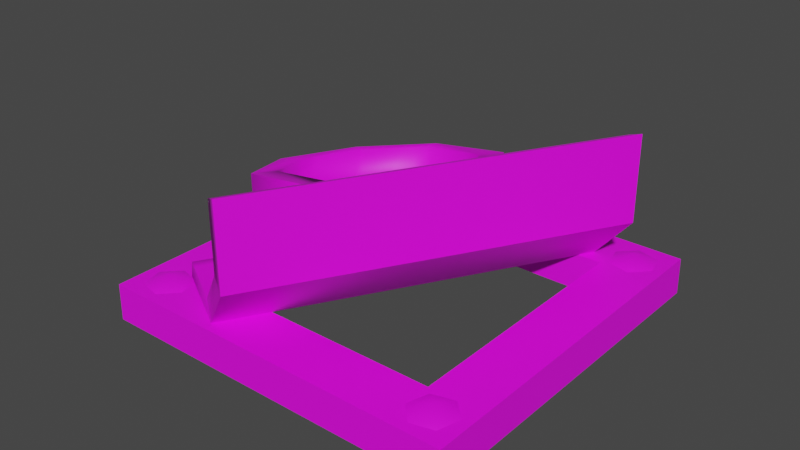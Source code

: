 # Source: PipeIncomplete.Folktails.Model.blend  (saved by Blender 3.6.13; exported with 4.5.12 LTS)
import bpy
from mathutils import Matrix  # noqa: F401  (used for matrix-valued properties, if any)

bpy.ops.wm.read_factory_settings(use_empty=True)
scene = bpy.context.scene
scene.name = 'Scene'

# ---- collections
col_pipeincomplete_folktails = bpy.data.collections.new('PipeIncomplete.Folktails'); scene.collection.children.link(col_pipeincomplete_folktails)

# ---- images (referenced by path relative to the original .blend; pixels are not part of the script)
import os
ASSET_DIR = os.environ.get("B2B_ASSET_DIR", "")  # directory of the original .blend (textures are referenced by path, not embedded)
HERE = os.path.dirname(os.path.abspath(__file__))  # packed textures are extracted next to this script under _unpacked/

def load_image(name, relpath, width, height, colorspace="sRGB"):
    """Load a texture the original file referenced (path relative to the .blend, or extracted next to this script)."""
    p = next((c for c in (os.path.join(HERE, relpath), os.path.join(ASSET_DIR, relpath)) if relpath and os.path.exists(c)), "")
    if p:
        img = bpy.data.images.load(p, check_existing=True)
        img.name = name
    else:  # same state as the original file: an image datablock whose file is absent (Cycles renders it pink)
        img = bpy.data.images.new(name, width, height)
        img.source = "FILE"
        img.filepath = "//" + (relpath or name)
    img.colorspace_settings.name = colorspace
    return img
img_basewood_1k_d_brown_png = load_image('BaseWood_1K_D_Brown.png', 'BaseWood_1K_D_Brown.png', 1024, 1024, 'sRGB')
img_basewood_1k_d_grey_png_001 = load_image('BaseWood_1K_D_Grey.png.001', 'BaseWood_1K_D_Grey.png', 1024, 1024, 'sRGB')
img_basemetal_d2_png_003 = load_image('BaseMetal_D2.png.003', 'BaseMetal_D2.png', 1024, 1024, 'sRGB')
img_basemetal_d2_png_002 = load_image('BaseMetal_D2.png.002', 'BaseMetal_D2.png', 1024, 1024, 'Non-Color')

# ---- materials (node trees are filled in below, after node groups)
mat_basewood_brown_folktails = bpy.data.materials.new('BaseWood_Brown.Folktails')
mat_basewood_brown_folktails.use_transparent_shadow = False
mat_basewood_brown_folktails.diffuse_color = (0.3686, 0.1647, 0.0, 1.0)
mat_basewood_brown_folktails.roughness = 0.5528
mat_basewood_lightbrown_folktails = bpy.data.materials.new('BaseWood_LightBrown.Folktails')
mat_basewood_lightbrown_folktails.use_transparent_shadow = False
mat_basewood_lightbrown_folktails.diffuse_color = (0.4235, 0.4235, 0.4235, 1.0)
mat_basewood_lightbrown_folktails.roughness = 0.5528
mat_basemetal_folktails = bpy.data.materials.new('BaseMetal.Folktails')
mat_basemetal_folktails.surface_render_method = 'BLENDED'
mat_basemetal_folktails.blend_method = 'BLEND'
mat_basemetal_folktails.use_transparency_overlap = False
mat_basemetal_folktails.show_transparent_back = False
mat_basemetal_folktails.use_transparent_shadow = False
mat_basemetal_folktails.roughness = 0.5

# ---- material node trees
mat_basewood_brown_folktails.use_nodes = True; mat_basewood_brown_folktails.node_tree.nodes.clear()
_N = mat_basewood_brown_folktails.node_tree.nodes; _L = mat_basewood_brown_folktails.node_tree.links
n0 = _N.new('ShaderNodeBsdfPrincipled'); n0.name = 'Principled BSDF'; n0.location = (10, 300)
n0.distribution = 'GGX'
n0.subsurface_method = 'RANDOM_WALK_SKIN'
n0.inputs[2].default_value = 0.5528
n0.inputs[3].default_value = 1.45
n0.inputs[27].default_value = (0.0, 0.0, 0.0, 1.0)
n0.inputs[28].default_value = 1.0
n1 = _N.new('ShaderNodeOutputMaterial'); n1.name = 'Material Output'; n1.location = (300, 300)
n2 = _N.new('ShaderNodeNormalMap'); n2.name = 'Normal Map'; n2.location = (-300, -300)
n2.label = 'Normal/Map'
n3 = _N.new('ShaderNodeTexImage'); n3.name = 'Image Texture'; n3.location = (-280, 280)
n3.image = img_basewood_1k_d_brown_png
_L.new(n0.outputs[0], n1.inputs[0])
_L.new(n2.outputs[0], n0.inputs[5])
_L.new(n3.outputs[0], n0.inputs[0])
n1.is_active_output = True
mat_basewood_lightbrown_folktails.use_nodes = True; mat_basewood_lightbrown_folktails.node_tree.nodes.clear()
_N = mat_basewood_lightbrown_folktails.node_tree.nodes; _L = mat_basewood_lightbrown_folktails.node_tree.links
n0 = _N.new('ShaderNodeBsdfPrincipled'); n0.name = 'Principled BSDF'; n0.location = (10, 300)
n0.distribution = 'GGX'
n0.subsurface_method = 'RANDOM_WALK_SKIN'
n0.inputs[2].default_value = 0.5528
n0.inputs[3].default_value = 1.45
n0.inputs[27].default_value = (0.0, 0.0, 0.0, 1.0)
n0.inputs[28].default_value = 1.0
n1 = _N.new('ShaderNodeOutputMaterial'); n1.name = 'Material Output'; n1.location = (300, 300)
n2 = _N.new('ShaderNodeNormalMap'); n2.name = 'Normal Map'; n2.location = (-300, -300)
n2.label = 'Normal/Map'
n3 = _N.new('ShaderNodeTexImage'); n3.name = 'Image Texture'; n3.location = (-280, 280)
n3.image = img_basewood_1k_d_grey_png_001
_L.new(n0.outputs[0], n1.inputs[0])
_L.new(n2.outputs[0], n0.inputs[5])
_L.new(n3.outputs[0], n0.inputs[0])
n1.is_active_output = True
mat_basemetal_folktails.use_nodes = True; mat_basemetal_folktails.node_tree.nodes.clear()
_N = mat_basemetal_folktails.node_tree.nodes; _L = mat_basemetal_folktails.node_tree.links
n0 = _N.new('ShaderNodeBsdfPrincipled'); n0.name = 'Principled BSDF'; n0.location = (10, 300)
n0.distribution = 'GGX'
n0.subsurface_method = 'RANDOM_WALK_SKIN'
n0.inputs[3].default_value = 1.45
n0.inputs[27].default_value = (0.0, 0.0, 0.0, 1.0)
n0.inputs[28].default_value = 1.0
n1 = _N.new('ShaderNodeOutputMaterial'); n1.name = 'Material Output'; n1.location = (300, 300)
n2 = _N.new('ShaderNodeNormalMap'); n2.name = 'Normal Map'; n2.location = (-300, -300)
n2.label = 'Normal/Map'
n2.inputs[0].default_value = 0.0
n3 = _N.new('ShaderNodeTexImage'); n3.name = 'Image Texture'; n3.location = (-300, 600)
n3.image = img_basemetal_d2_png_003
n4 = _N.new('ShaderNodeTexImage'); n4.name = 'Image Texture.001'; n4.location = (-300, 0)
n4.image = img_basemetal_d2_png_002
_L.new(n0.outputs[0], n1.inputs[0])
_L.new(n2.outputs[0], n0.inputs[5])
_L.new(n4.outputs[1], n0.inputs[4])
_L.new(n3.outputs[0], n0.inputs[0])
n1.is_active_output = True

# ---- world
world_world = bpy.data.worlds.new('World'); scene.world = world_world
world_world.use_nodes = True; world_world.node_tree.nodes.clear()
_N = world_world.node_tree.nodes; _L = world_world.node_tree.links
n0 = _N.new('ShaderNodeOutputWorld'); n0.name = 'World Output'; n0.location = (300, 300)
n1 = _N.new('ShaderNodeBackground'); n1.name = 'Background'; n1.location = (10, 300)
n1.inputs[0].default_value = (0.05088, 0.05088, 0.05088, 1.0)
_L.new(n1.outputs[0], n0.inputs[0])
n0.is_active_output = True
world_world.color = (0.05088, 0.05088, 0.05088)
world_world.use_sun_shadow = False
world_world.sun_shadow_jitter_overblur = 0.0

# ---- meshes
me_scene_001 = bpy.data.meshes.new('Scene.001')
me_scene_001.from_pydata([(-0.1003, 10.0, 99.9), (-15.0, 10.0, 85.0), (-15.0, 10.0, 15.0), (-0.1003, 10.0, 0.1003), (0.0, -0.0025, 100.0), (0.0, -0.0025, 0.0), (-85.0, 10.0, 85.0), (-84.9, -0.0025, 84.9), (-15.1, -0.0025, 84.9), (-99.9, 10.0, 99.9), (-100.0, -0.0025, 100.0), (-85.0, 10.0, 15.0), (-84.9, -0.0025, 15.1), (-99.9, 10.0, 0.1003), (-100.0, -0.0025, 0.0), (-15.1, -0.0025, 15.1), (-46.62, 31.32, 13.75), (-73.23, 24.91, 8.306), (-70.31, 10.78, 10.68), (-43.7, 17.19, 16.13), (-30.93, 23.26, 36.55), (-33.84, 37.39, 34.17), (-39.46, 40.27, 58.19), (-36.54, 26.14, 60.57), (-60.17, 38.28, 71.74), (-57.25, 24.15, 74.12), (-86.78, 31.87, 66.29), (-83.86, 17.74, 68.67), (-88.09, 9.49, 24.84), (-91.01, 23.62, 22.46), (-96.62, 26.51, 46.48), (-93.7, 12.37, 48.86), (-95.64, 9.997, 4.429), (-89.54, 9.997, 2.746), (-91.2, 12.17, 8.809), (-97.23, 9.997, 10.55), (-85.03, 9.997, 7.187), (-92.72, 9.997, 14.99), (-86.62, 9.997, 13.31), (-10.5, 9.997, 2.757), (-4.388, 9.997, 4.386), (-8.95, 12.17, 8.845), (-14.97, 9.997, 7.237), (-2.742, 9.997, 10.5), (-13.32, 9.997, 13.35), (-7.21, 9.997, 14.98), (-89.37, 9.997, 97.22), (-95.51, 9.997, 95.7), (-91.22, 12.17, 91.12), (-84.98, 9.997, 92.66), (-97.27, 9.997, 89.62), (-86.74, 9.997, 86.58), (-92.88, 9.997, 85.06), (-4.418, 9.997, 95.63), (-10.54, 9.997, 97.23), (-8.8, 12.17, 91.19), (-2.751, 9.997, 89.52), (-14.99, 9.997, 92.74), (-7.204, 9.997, 85.03), (-13.32, 9.997, 86.63), (-87.33, 13.47, 47.55), (-62.7, 13.68, 18.56), (-68.8, 12.21, 17.31), (-40.54, 20.7, 33.11), (-38.89, 22.75, 43.3), (-37.61, 22.09, 37.79), (-64.56, 21.32, 66.3), (-58.46, 22.79, 67.55), (-78.81, 11.48, 25.28), (-85.07, 14.7, 52.09), (-84.17, 11.85, 34.03), (-82.88, 11.19, 28.52), (-47.72, 17.28, 21.63), (-46.8, 23.91, 59.93), (-79.53, 17.72, 63.24), (-42.05, 24.37, 56.82), (-61.37, 36.93, 65.18), (-56.62, 37.38, 62.07), (-40.53, 36.22, 35.42), (-75.8, 26.04, 18.18), (-71.72, 26.34, 14.93), (-90.24, 27.6, 45.17), (-50.64, 31.42, 19.25), (-47.71, 32.81, 23.93), (-44.97, 38.51, 54.44), (-82.45, 31.85, 60.86), (-76.35, 33.32, 62.11), (-43.68, 37.85, 48.93), (-56.75, 29.95, 18.0), (-84.71, 30.62, 56.32), (-88.96, 26.94, 39.66), (-85.8, 25.32, 26.15)], [], [(0, 2, 1), (3, 2, 0), (4, 3, 0), (5, 3, 4), (1, 7, 6), (8, 7, 1), (9, 1, 6), (0, 1, 9), (10, 0, 9), (4, 0, 10), (6, 12, 11), (7, 12, 6), (13, 6, 11), (9, 6, 13), (14, 9, 13), (10, 9, 14), (11, 15, 2), (12, 15, 11), (3, 11, 2), (13, 11, 3), (5, 13, 3), (14, 13, 5), (2, 8, 1), (15, 8, 2), (10, 12, 7), (14, 12, 10), (4, 7, 8), (10, 7, 4), (5, 8, 15), (4, 8, 5), (14, 15, 12), (5, 15, 14), (16, 18, 17), (19, 18, 16), (16, 20, 19), (21, 20, 16), (22, 20, 21), (23, 20, 22), (22, 24, 23), (24, 25, 23), (26, 25, 24), (27, 25, 26), (17, 18, 28), (17, 28, 29), (28, 30, 29), (31, 30, 28), (30, 31, 26), (31, 27, 26), (68, 71, 28, 18, 19, 20, 23, 25, 27, 31, 60, 69, 74, 66, 67, 73, 75, 64, 65, 63, 72, 61, 62), (60, 31, 28, 71, 70), (90, 91, 29, 30, 81), (30, 26, 24, 22, 21, 16, 17, 29, 91, 79, 80, 88, 82, 83, 78, 87, 84, 77, 76, 86, 85, 89, 81), (32, 34, 33), (35, 34, 32), (33, 34, 36), (37, 34, 35), (36, 34, 38), (38, 34, 37), (39, 41, 40), (42, 41, 39), (40, 41, 43), (44, 41, 42), (43, 41, 45), (45, 41, 44), (46, 48, 47), (49, 48, 46), (47, 48, 50), (51, 48, 49), (50, 48, 52), (52, 48, 51), (53, 55, 54), (56, 55, 53), (54, 55, 57), (58, 55, 56), (57, 55, 59), (59, 55, 58), (80, 62, 61, 88), (72, 82, 88, 61), (82, 72, 63, 83), (63, 65, 78, 83), (78, 65, 64, 87), (75, 84, 87, 64), (84, 75, 73, 77), (67, 76, 77, 73), (67, 66, 86, 76), (86, 66, 74, 85), (79, 68, 62, 80), (71, 68, 79, 91), (70, 71, 91, 90), (60, 70, 90, 81), (69, 60, 81, 89), (74, 69, 89, 85)])
me_scene_001.polygons.foreach_set('use_smooth', [True] * 92)
me_scene_001.polygons.foreach_set('material_index', [0, 0, 0, 0, 0, 0, 0, 0, 0, 0, 0, 0, 0, 0, 0, 0, 0, 0, 0, 0, 0, 0, 0, 0, 0, 0, 0, 0, 0, 0, 0, 0, 0, 0, 0, 0, 0, 0, 0, 0, 0, 0, 0, 0, 0, 0, 0, 0, 0, 0, 0, 0, 1, 1, 1, 1, 1, 1, 1, 1, 1, 1, 1, 1, 1, 1, 1, 1, 1, 1, 1, 1, 1, 1, 1, 1, 0, 0, 0, 0, 0, 0, 0, 0, 0, 0, 0, 0, 0, 0, 0, 0])
_k = set([(0, 3), (0, 4), (0, 9), (1, 2), (1, 6), (1, 8), (2, 11), (2, 15), (3, 5), (3, 13), (4, 5), (4, 10), (5, 14), (6, 7), (6, 11), (7, 8), (7, 12), (8, 15), (9, 10), (9, 13), (10, 14), (11, 12), (12, 15), (13, 14), (16, 17), (16, 21), (17, 29), (18, 19), (18, 28), (19, 20), (20, 23), (21, 22), (22, 24), (23, 25), (24, 26), (25, 27), (26, 30), (27, 31), (28, 31), (29, 30)])
me_scene_001.attributes.new('sharp_edge', 'BOOLEAN', 'EDGE').data.foreach_set('value', [ (min(e.vertices), max(e.vertices)) in _k for e in me_scene_001.edges])
_uv = me_scene_001.uv_layers.new(name='UVSet0')
_uv.uv.foreach_set('vector', [0.9379, 0.4986, 0.9993, 0.2507, 0.9993, 0.4986, 0.9379, 0.2507, 0.9993, 0.2507, 0.9379, 0.4986, 0.9379, 0.4986, 0.9993, 0.2507, 0.9993, 0.4986, 0.9379, 0.2507, 0.9993, 0.2507, 0.9379, 0.4986, 0.8131, 0.2507, 0.7503, 0.4986, 0.8131, 0.4986, 0.7503, 0.2507, 0.7503, 0.4986, 0.8131, 0.2507, 0.7503, 0.4986, 0.8131, 0.2507, 0.8131, 0.4986, 0.7503, 0.2507, 0.8131, 0.2507, 0.7503, 0.4986, 0.7503, 0.4986, 0.8131, 0.2507, 0.8131, 0.4986, 0.7503, 0.2507, 0.8131, 0.2507, 0.7503, 0.4986, 0.8755, 0.2507, 0.8131, 0.4986, 0.8755, 0.4986, 0.8131, 0.2507, 0.8131, 0.4986, 0.8755, 0.2507, 0.8131, 0.4986, 0.8755, 0.2507, 0.8755, 0.4986, 0.8131, 0.2507, 0.8755, 0.2507, 0.8131, 0.4986, 0.8131, 0.4986, 0.8755, 0.2507, 0.8755, 0.4986, 0.8131, 0.2507, 0.8755, 0.2507, 0.8131, 0.4986, 0.9379, 0.2507, 0.8755, 0.4986, 0.9379, 0.4986, 0.8755, 0.2507, 0.8755, 0.4986, 0.9379, 0.2507, 0.8755, 0.4986, 0.9379, 0.2507, 0.9379, 0.4986, 0.8755, 0.2507, 0.9379, 0.2507, 0.8755, 0.4986, 0.8755, 0.4986, 0.9379, 0.2507, 0.9379, 0.4986, 0.8755, 0.2507, 0.9379, 0.2507, 0.8755, 0.4986, 0.9993, 0.2507, 0.9379, 0.4986, 0.9993, 0.4986, 0.9379, 0.2507, 0.9379, 0.4986, 0.9993, 0.2507, 0.9379, 0.4986, 0.9993, 0.2507, 0.9993, 0.4986, 0.9379, 0.2507, 0.9993, 0.2507, 0.9379, 0.4986, 0.7503, 0.4986, 0.8131, 0.2507, 0.8131, 0.4986, 0.7503, 0.2507, 0.8131, 0.2507, 0.7503, 0.4986, 0.8131, 0.4986, 0.8755, 0.2507, 0.8755, 0.4986, 0.8131, 0.2507, 0.8755, 0.2507, 0.8131, 0.4986, 0.8755, 0.4986, 0.9379, 0.2507, 0.9379, 0.4986, 0.8755, 0.2507, 0.9379, 0.2507, 0.8755, 0.4986, 0.8751, 0.3026, 0.813, 0.2542, 0.8751, 0.2542, 0.813, 0.3026, 0.813, 0.2542, 0.8751, 0.3026, 0.8751, 0.3026, 0.813, 0.351, 0.813, 0.3026, 0.8751, 0.351, 0.813, 0.351, 0.8751, 0.3026, 0.8751, 0.3995, 0.813, 0.351, 0.8751, 0.351, 0.813, 0.3995, 0.813, 0.351, 0.8751, 0.3995, 0.8751, 0.3995, 0.8751, 0.4479, 0.813, 0.3995, 0.8751, 0.4479, 0.813, 0.4479, 0.813, 0.3995, 0.8751, 0.4963, 0.813, 0.4479, 0.8751, 0.4479, 0.813, 0.4963, 0.813, 0.4479, 0.8751, 0.4963, 0.9376, 0.9993, 0.8755, 0.9993, 0.8755, 0.9582, 0.9376, 0.9993, 0.8755, 0.9582, 0.9376, 0.9582, 0.8755, 0.9582, 0.9376, 0.9172, 0.9376, 0.9582, 0.8755, 0.9172, 0.9376, 0.9172, 0.8755, 0.9582, 0.9376, 0.9172, 0.8755, 0.9172, 0.9376, 0.8761, 0.8755, 0.9172, 0.8755, 0.8761, 0.9376, 0.8761, 0.5215, 0.2164, 0.5136, 0.208, 0.5, 0.2134, 0.5364, 0.25, 0.5886, 0.25, 0.625, 0.2134, 0.625, 0.1616, 0.5886, 0.125, 0.5364, 0.125, 0.5, 0.1616, 0.5136, 0.167, 0.5215, 0.1586, 0.5408, 0.138, 0.5713, 0.138, 0.5836, 0.138, 0.6037, 0.1586, 0.6119, 0.167, 0.612, 0.1961, 0.6119, 0.208, 0.6037, 0.2164, 0.5836, 0.237, 0.5534, 0.237, 0.5408, 0.237, 0.5136, 0.167, 0.5, 0.1616, 0.5, 0.2134, 0.5136, 0.208, 0.5134, 0.1961, 0.6116, 0.1961, 0.6114, 0.167, 0.625, 0.1616, 0.625, 0.2134, 0.6114, 0.208, 0.625, 0.2134, 0.5886, 0.25, 0.5364, 0.25, 0.5, 0.2134, 0.5, 0.1616, 0.5364, 0.125, 0.5886, 0.125, 0.625, 0.1616, 0.6114, 0.167, 0.5919, 0.1464, 0.5842, 0.138, 0.5537, 0.138, 0.5414, 0.138, 0.5333, 0.1464, 0.5131, 0.167, 0.513, 0.1961, 0.5131, 0.208, 0.5333, 0.2286, 0.5414, 0.237, 0.5716, 0.237, 0.5842, 0.237, 0.5919, 0.2286, 0.6114, 0.208, 0.6786, 0.00895, 0.6562, 0.03144, 0.6479, 0.0008107, 0.6869, 0.03958, 0.6562, 0.03144, 0.6786, 0.00895, 0.6479, 0.0008107, 0.6562, 0.03144, 0.6256, 0.02331, 0.6645, 0.06208, 0.6562, 0.03144, 0.6869, 0.03958, 0.6256, 0.02331, 0.6562, 0.03144, 0.6338, 0.05394, 0.6338, 0.05394, 0.6562, 0.03144, 0.6645, 0.06208, 0.6786, 0.07145, 0.6562, 0.09394, 0.6479, 0.06331, 0.6869, 0.1021, 0.6562, 0.09394, 0.6786, 0.07145, 0.6479, 0.06331, 0.6562, 0.09394, 0.6256, 0.08581, 0.6645, 0.1246, 0.6562, 0.09394, 0.6869, 0.1021, 0.6256, 0.08581, 0.6562, 0.09394, 0.6338, 0.1164, 0.6338, 0.1164, 0.6562, 0.09394, 0.6645, 0.1246, 0.6338, 0.1164, 0.6562, 0.09394, 0.6645, 0.1246, 0.6256, 0.0858, 0.6562, 0.09394, 0.6338, 0.1164, 0.6645, 0.1246, 0.6562, 0.09394, 0.6869, 0.1021, 0.6479, 0.06331, 0.6562, 0.09394, 0.6256, 0.0858, 0.6869, 0.1021, 0.6562, 0.09394, 0.6786, 0.07145, 0.6786, 0.07145, 0.6562, 0.09394, 0.6479, 0.06331, 0.6338, 0.05394, 0.6562, 0.03144, 0.6645, 0.06208, 0.6256, 0.0233, 0.6562, 0.03144, 0.6338, 0.05394, 0.6645, 0.06208, 0.6562, 0.03144, 0.6869, 0.03958, 0.6479, 0.000811, 0.6562, 0.03144, 0.6256, 0.0233, 0.6869, 0.03958, 0.6562, 0.03144, 0.6786, 0.00895, 0.6786, 0.00895, 0.6562, 0.03144, 0.6479, 0.000811, 0.8571, 0.2542, 0.831, 0.2542, 0.831, 0.2682, 0.8571, 0.2886, 0.831, 0.3026, 0.8571, 0.3026, 0.8571, 0.2886, 0.831, 0.2682, 0.8571, 0.3026, 0.831, 0.3026, 0.831, 0.337, 0.8571, 0.3166, 0.831, 0.337, 0.831, 0.351, 0.8571, 0.351, 0.8571, 0.3166, 0.8571, 0.351, 0.831, 0.351, 0.831, 0.3651, 0.8571, 0.3854, 0.831, 0.3995, 0.8571, 0.3995, 0.8571, 0.3854, 0.831, 0.3651, 0.8571, 0.3995, 0.831, 0.3995, 0.831, 0.4135, 0.8571, 0.4339, 0.831, 0.4479, 0.8571, 0.4479, 0.8571, 0.4339, 0.831, 0.4135, 0.831, 0.4479, 0.831, 0.4619, 0.8571, 0.4823, 0.8571, 0.4479, 0.8571, 0.4823, 0.831, 0.4619, 0.831, 0.4963, 0.8571, 0.4963, 0.9196, 0.9874, 0.8935, 0.9701, 0.8935, 0.9993, 0.9196, 0.9993, 0.8935, 0.9582, 0.8935, 0.9701, 0.9196, 0.9874, 0.9196, 0.9582, 0.8935, 0.9463, 0.8935, 0.9582, 0.9196, 0.9582, 0.9196, 0.929, 0.8935, 0.9172, 0.8935, 0.9463, 0.9196, 0.929, 0.9196, 0.9172, 0.8935, 0.9053, 0.8935, 0.9172, 0.9196, 0.9172, 0.9196, 0.888, 0.8935, 0.8761, 0.8935, 0.9053, 0.9196, 0.888, 0.9196, 0.8761])
_ca = me_scene_001.color_attributes.new('VertexColors', 'BYTE_COLOR', 'CORNER')
_ca.data.foreach_set('color', [1.0, 1.0, 1.0, 1.0, 1.0, 1.0, 1.0, 1.0, 1.0, 1.0, 1.0, 1.0, 1.0, 1.0, 1.0, 1.0, 1.0, 1.0, 1.0, 1.0, 1.0, 1.0, 1.0, 1.0, 1.0, 1.0, 1.0, 1.0, 1.0, 1.0, 1.0, 1.0, 1.0, 1.0, 1.0, 1.0, 1.0, 1.0, 1.0, 1.0, 1.0, 1.0, 1.0, 1.0, 1.0, 1.0, 1.0, 1.0, 1.0, 1.0, 1.0, 1.0, 1.0, 1.0, 1.0, 1.0, 1.0, 1.0, 1.0, 1.0, 1.0, 1.0, 1.0, 1.0, 1.0, 1.0, 1.0, 1.0, 1.0, 1.0, 1.0, 1.0, 1.0, 1.0, 1.0, 1.0, 1.0, 1.0, 1.0, 1.0, 1.0, 1.0, 1.0, 1.0, 1.0, 1.0, 1.0, 1.0, 1.0, 1.0, 1.0, 1.0, 1.0, 1.0, 1.0, 1.0, 1.0, 1.0, 1.0, 1.0, 1.0, 1.0, 1.0, 1.0, 1.0, 1.0, 1.0, 1.0, 1.0, 1.0, 1.0, 1.0, 1.0, 1.0, 1.0, 1.0, 1.0, 1.0, 1.0, 1.0, 1.0, 1.0, 1.0, 1.0, 1.0, 1.0, 1.0, 1.0, 1.0, 1.0, 1.0, 1.0, 1.0, 1.0, 1.0, 1.0, 1.0, 1.0, 1.0, 1.0, 1.0, 1.0, 1.0, 1.0, 1.0, 1.0, 1.0, 1.0, 1.0, 1.0, 1.0, 1.0, 1.0, 1.0, 1.0, 1.0, 1.0, 1.0, 1.0, 1.0, 1.0, 1.0, 1.0, 1.0, 1.0, 1.0, 1.0, 1.0, 1.0, 1.0, 1.0, 1.0, 1.0, 1.0, 1.0, 1.0, 1.0, 1.0, 1.0, 1.0, 1.0, 1.0, 1.0, 1.0, 1.0, 1.0, 1.0, 1.0, 1.0, 1.0, 1.0, 1.0, 1.0, 1.0, 1.0, 1.0, 1.0, 1.0, 1.0, 1.0, 1.0, 1.0, 1.0, 1.0, 1.0, 1.0, 1.0, 1.0, 1.0, 1.0, 1.0, 1.0, 1.0, 1.0, 1.0, 1.0, 1.0, 1.0, 1.0, 1.0, 1.0, 1.0, 1.0, 1.0, 1.0, 1.0, 1.0, 1.0, 1.0, 1.0, 1.0, 1.0, 1.0, 1.0, 1.0, 1.0, 1.0, 1.0, 1.0, 1.0, 1.0, 1.0, 1.0, 1.0, 1.0, 1.0, 1.0, 1.0, 1.0, 1.0, 1.0, 1.0, 1.0, 1.0, 1.0, 1.0, 1.0, 1.0, 1.0, 1.0, 1.0, 1.0, 1.0, 1.0, 1.0, 1.0, 1.0, 1.0, 1.0, 1.0, 1.0, 1.0, 1.0, 1.0, 1.0, 1.0, 1.0, 1.0, 1.0, 1.0, 1.0, 1.0, 1.0, 1.0, 1.0, 1.0, 1.0, 1.0, 1.0, 1.0, 1.0, 1.0, 1.0, 1.0, 1.0, 1.0, 1.0, 1.0, 1.0, 1.0, 1.0, 1.0, 1.0, 1.0, 1.0, 1.0, 1.0, 1.0, 1.0, 1.0, 1.0, 1.0, 1.0, 1.0, 1.0, 1.0, 1.0, 1.0, 1.0, 1.0, 1.0, 1.0, 1.0, 1.0, 1.0, 1.0, 1.0, 1.0, 1.0, 1.0, 1.0, 1.0, 1.0, 1.0, 1.0, 1.0, 1.0, 1.0, 1.0, 1.0, 1.0, 1.0, 1.0, 1.0, 1.0, 1.0, 1.0, 1.0, 1.0, 1.0, 1.0, 1.0, 1.0, 1.0, 1.0, 1.0, 1.0, 1.0, 1.0, 1.0, 1.0, 1.0, 1.0, 1.0, 1.0, 1.0, 1.0, 1.0, 1.0, 1.0, 1.0, 1.0, 1.0, 1.0, 1.0, 1.0, 1.0, 1.0, 1.0, 1.0, 1.0, 1.0, 1.0, 1.0, 1.0, 1.0, 1.0, 1.0, 1.0, 1.0, 1.0, 1.0, 1.0, 1.0, 1.0, 1.0, 1.0, 1.0, 1.0, 1.0, 1.0, 1.0, 1.0, 1.0, 1.0, 1.0, 1.0, 1.0, 1.0, 1.0, 1.0, 1.0, 1.0, 1.0, 1.0, 1.0, 1.0, 1.0, 1.0, 1.0, 1.0, 1.0, 1.0, 1.0, 1.0, 1.0, 1.0, 1.0, 1.0, 1.0, 1.0, 1.0, 1.0, 1.0, 1.0, 1.0, 1.0, 1.0, 1.0, 1.0, 1.0, 1.0, 1.0, 1.0, 1.0, 1.0, 1.0, 1.0, 1.0, 1.0, 1.0, 1.0, 1.0, 1.0, 1.0, 1.0, 1.0, 1.0, 1.0, 1.0, 1.0, 1.0, 1.0, 1.0, 1.0, 1.0, 1.0, 1.0, 1.0, 1.0, 1.0, 1.0, 1.0, 1.0, 1.0, 1.0, 1.0, 1.0, 1.0, 1.0, 1.0, 1.0, 1.0, 1.0, 1.0, 1.0, 1.0, 1.0, 1.0, 1.0, 1.0, 1.0, 1.0, 1.0, 1.0, 1.0, 1.0, 1.0, 1.0, 1.0, 1.0, 1.0, 1.0, 1.0, 1.0, 1.0, 1.0, 1.0, 1.0, 1.0, 1.0, 1.0, 1.0, 1.0, 1.0, 1.0, 1.0, 1.0, 1.0, 1.0, 1.0, 1.0, 1.0, 1.0, 1.0, 1.0, 1.0, 1.0, 1.0, 1.0, 1.0, 1.0, 1.0, 1.0, 1.0, 1.0, 1.0, 1.0, 1.0, 1.0, 1.0, 1.0, 1.0, 1.0, 1.0, 1.0, 1.0, 1.0, 1.0, 1.0, 1.0, 1.0, 1.0, 1.0, 1.0, 1.0, 1.0, 1.0, 1.0, 1.0, 1.0, 1.0, 1.0, 1.0, 1.0, 1.0, 1.0, 1.0, 1.0, 1.0, 1.0, 1.0, 1.0, 1.0, 1.0, 1.0, 1.0, 1.0, 1.0, 1.0, 1.0, 1.0, 1.0, 1.0, 1.0, 1.0, 1.0, 1.0, 1.0, 1.0, 1.0, 1.0, 1.0, 1.0, 1.0, 1.0, 1.0, 1.0, 1.0, 1.0, 1.0, 1.0, 1.0, 1.0, 1.0, 1.0, 1.0, 1.0, 1.0, 1.0, 1.0, 1.0, 1.0, 1.0, 1.0, 1.0, 1.0, 1.0, 1.0, 1.0, 1.0, 1.0, 1.0, 1.0, 1.0, 1.0, 1.0, 1.0, 1.0, 1.0, 1.0, 1.0, 1.0, 1.0, 1.0, 1.0, 1.0, 1.0, 1.0, 1.0, 1.0, 1.0, 1.0, 1.0, 1.0, 1.0, 1.0, 1.0, 1.0, 1.0, 1.0, 1.0, 1.0, 1.0, 1.0, 1.0, 1.0, 1.0, 1.0, 1.0, 1.0, 1.0, 1.0, 1.0, 1.0, 1.0, 1.0, 1.0, 1.0, 1.0, 1.0, 1.0, 1.0, 1.0, 1.0, 1.0, 1.0, 1.0, 1.0, 1.0, 1.0, 1.0, 1.0, 1.0, 1.0, 1.0, 1.0, 1.0, 1.0, 1.0, 1.0, 1.0, 1.0, 1.0, 1.0, 1.0, 1.0, 1.0, 1.0, 1.0, 1.0, 1.0, 1.0, 1.0, 1.0, 1.0, 1.0, 1.0, 1.0, 1.0, 1.0, 1.0, 1.0, 1.0, 1.0, 1.0, 1.0, 1.0, 1.0, 1.0, 1.0, 1.0, 1.0, 1.0, 1.0, 1.0, 1.0, 1.0, 1.0, 1.0, 1.0, 1.0, 1.0, 1.0, 1.0, 1.0, 1.0, 1.0, 1.0, 1.0, 1.0, 1.0, 1.0, 1.0, 1.0, 1.0, 1.0, 1.0, 1.0, 1.0, 1.0, 1.0, 1.0, 1.0, 1.0, 1.0, 1.0, 1.0, 1.0, 1.0, 1.0, 1.0, 1.0, 1.0, 1.0, 1.0, 1.0, 1.0, 1.0, 1.0, 1.0, 1.0, 1.0, 1.0, 1.0, 1.0, 1.0, 1.0, 1.0, 1.0, 1.0, 1.0, 1.0, 1.0, 1.0, 1.0, 1.0, 1.0, 1.0, 1.0, 1.0, 1.0, 1.0, 1.0, 1.0, 1.0, 1.0, 1.0, 1.0, 1.0, 0.2159, 0.2159, 0.2159, 1.0, 1.0, 1.0, 1.0, 1.0, 0.2159, 0.2159, 0.2159, 1.0, 0.2159, 0.2159, 0.2159, 1.0, 1.0, 1.0, 1.0, 1.0, 0.2159, 0.2159, 0.2159, 1.0, 0.2159, 0.2159, 0.2159, 1.0, 1.0, 1.0, 1.0, 1.0, 0.2159, 0.2159, 0.2159, 1.0, 0.2159, 0.2159, 0.2159, 1.0, 1.0, 1.0, 1.0, 1.0, 0.2159, 0.2159, 0.2159, 1.0, 0.2159, 0.2159, 0.2159, 1.0, 1.0, 1.0, 1.0, 1.0, 0.2159, 0.2159, 0.2159, 1.0, 0.2159, 0.2159, 0.2159, 1.0, 1.0, 1.0, 1.0, 1.0, 0.2159, 0.2159, 0.2159, 1.0, 0.2159, 0.2159, 0.2159, 1.0, 1.0, 1.0, 1.0, 1.0, 0.2159, 0.2159, 0.2159, 1.0, 0.2159, 0.2159, 0.2159, 1.0, 1.0, 1.0, 1.0, 1.0, 0.2159, 0.2159, 0.2159, 1.0, 0.2159, 0.2159, 0.2159, 1.0, 1.0, 1.0, 1.0, 1.0, 0.2159, 0.2159, 0.2159, 1.0, 0.2159, 0.2159, 0.2159, 1.0, 1.0, 1.0, 1.0, 1.0, 0.2159, 0.2159, 0.2159, 1.0, 0.2159, 0.2159, 0.2159, 1.0, 1.0, 1.0, 1.0, 1.0, 0.2159, 0.2159, 0.2159, 1.0, 0.2159, 0.2159, 0.2159, 1.0, 1.0, 1.0, 1.0, 1.0, 0.2159, 0.2159, 0.2159, 1.0, 0.2159, 0.2159, 0.2159, 1.0, 1.0, 1.0, 1.0, 1.0, 0.2159, 0.2159, 0.2159, 1.0, 0.2159, 0.2159, 0.2159, 1.0, 1.0, 1.0, 1.0, 1.0, 0.2159, 0.2159, 0.2159, 1.0, 0.2159, 0.2159, 0.2159, 1.0, 1.0, 1.0, 1.0, 1.0, 0.2159, 0.2159, 0.2159, 1.0, 0.2159, 0.2159, 0.2159, 1.0, 1.0, 1.0, 1.0, 1.0, 0.2159, 0.2159, 0.2159, 1.0, 0.2159, 0.2159, 0.2159, 1.0, 1.0, 1.0, 1.0, 1.0, 0.2159, 0.2159, 0.2159, 1.0, 0.2159, 0.2159, 0.2159, 1.0, 1.0, 1.0, 1.0, 1.0, 0.2159, 0.2159, 0.2159, 1.0, 0.2159, 0.2159, 0.2159, 1.0, 1.0, 1.0, 1.0, 1.0, 0.2159, 0.2159, 0.2159, 1.0, 0.2159, 0.2159, 0.2159, 1.0, 1.0, 1.0, 1.0, 1.0, 0.2159, 0.2159, 0.2159, 1.0, 0.2159, 0.2159, 0.2159, 1.0, 1.0, 1.0, 1.0, 1.0, 0.2159, 0.2159, 0.2159, 1.0, 0.2159, 0.2159, 0.2159, 1.0, 1.0, 1.0, 1.0, 1.0, 0.2159, 0.2159, 0.2159, 1.0, 0.2159, 0.2159, 0.2159, 1.0, 1.0, 1.0, 1.0, 1.0, 0.2159, 0.2159, 0.2159, 1.0, 0.2159, 0.2159, 0.2159, 1.0, 1.0, 1.0, 1.0, 1.0, 0.2159, 0.2159, 0.2159, 1.0, 1.0, 1.0, 1.0, 1.0, 1.0, 1.0, 1.0, 1.0, 1.0, 1.0, 1.0, 1.0, 1.0, 1.0, 1.0, 1.0, 1.0, 1.0, 1.0, 1.0, 1.0, 1.0, 1.0, 1.0, 1.0, 1.0, 1.0, 1.0, 1.0, 1.0, 1.0, 1.0, 1.0, 1.0, 1.0, 1.0, 1.0, 1.0, 1.0, 1.0, 1.0, 1.0, 1.0, 1.0, 1.0, 1.0, 1.0, 1.0, 1.0, 1.0, 1.0, 1.0, 1.0, 1.0, 1.0, 1.0, 1.0, 1.0, 1.0, 1.0, 1.0, 1.0, 1.0, 1.0, 1.0, 1.0, 1.0, 1.0, 1.0, 1.0, 1.0, 1.0, 1.0, 1.0, 1.0, 1.0, 1.0, 1.0, 1.0, 1.0, 1.0, 1.0, 1.0, 1.0, 1.0, 1.0, 1.0, 1.0, 1.0, 1.0, 1.0, 1.0, 1.0, 1.0, 1.0, 1.0, 1.0, 1.0, 1.0, 1.0, 1.0, 1.0, 1.0, 1.0, 1.0, 1.0, 1.0, 1.0, 1.0, 1.0, 1.0, 1.0, 1.0, 1.0, 1.0, 1.0, 1.0, 1.0, 1.0, 1.0, 1.0, 1.0, 1.0, 1.0, 1.0, 1.0, 1.0, 1.0, 1.0, 1.0, 1.0, 1.0, 1.0, 1.0, 1.0, 1.0, 1.0, 1.0, 1.0, 1.0, 1.0, 1.0, 1.0, 1.0, 1.0, 1.0, 1.0, 1.0, 1.0, 1.0, 1.0, 1.0, 1.0, 1.0, 1.0, 1.0, 1.0, 1.0, 1.0, 1.0, 1.0, 1.0, 1.0, 1.0, 1.0, 1.0, 1.0, 1.0, 1.0, 1.0, 1.0, 1.0, 1.0, 1.0, 1.0, 1.0, 1.0, 1.0, 1.0, 1.0, 1.0, 1.0, 1.0, 1.0, 1.0, 1.0, 1.0, 1.0, 1.0, 1.0, 1.0, 1.0, 1.0, 1.0, 1.0, 1.0, 1.0, 1.0, 1.0, 1.0, 1.0, 1.0, 1.0, 1.0, 1.0, 1.0, 1.0, 1.0, 1.0, 1.0, 1.0, 1.0, 1.0, 1.0, 1.0, 1.0, 1.0, 1.0, 1.0, 1.0, 1.0, 1.0, 1.0, 1.0, 1.0, 1.0, 1.0, 1.0, 1.0, 1.0, 1.0, 1.0, 1.0, 1.0, 1.0, 1.0, 1.0, 1.0, 1.0, 1.0, 1.0, 1.0, 1.0, 1.0, 1.0, 1.0, 1.0, 1.0, 1.0, 1.0, 1.0, 1.0, 1.0, 1.0, 1.0, 1.0])
me_scene_001.materials.append(mat_basewood_brown_folktails)
me_scene_001.materials.append(mat_basewood_lightbrown_folktails)
me_scene_001.update()
me_scene_001.normals_split_custom_set([tuple(v) for v in zip(*[iter([0.0, 1.0, 0.0, 0.0, 1.0, 0.0, 0.0, 1.0, 0.0, 0.0, 1.0, 0.0, 0.0, 1.0, 0.0, 0.0, 1.0, 0.0, 0.9999, 0.01002, 0.0, 0.9999, 0.01002, 0.0, 0.9999, 0.01002, 0.0, 0.9999, 0.01002, 0.0, 0.9999, 0.01002, 0.0, 0.9999, 0.01002, 0.0, 0.0, 0.009994, -1.0, 0.0, 0.009994, -1.0, 0.0, 0.009994, -1.0, 0.0, 0.009994, -0.9999, 0.0, 0.009994, -1.0, 0.0, 0.009994, -1.0, 0.0, 1.0, 0.0, 0.0, 1.0, 0.0, 0.0, 1.0, 0.0, 0.0, 1.0, 0.0, 0.0, 1.0, 0.0, 0.0, 1.0, 0.0, 0.0, 0.01002, 0.9999, 0.0, 0.01002, 0.9999, 0.0, 0.01002, 0.9999, 0.0, 0.01002, 0.9999, 0.0, 0.01002, 0.9999, 0.0, 0.01002, 0.9999, 1.0, 0.009992, 0.0, 1.0, 0.009995, 0.0, 1.0, 0.009995, 0.0, 1.0, 0.009992, 0.0, 1.0, 0.009995, 0.0, 1.0, 0.009992, 0.0, 0.0, 1.0, 0.0, 0.0, 1.0, 0.0, 0.0, 1.0, 0.0, 0.0, 1.0, 0.0, 0.0, 1.0, 0.0, 0.0, 1.0, 0.0, -0.9999, 0.01002, 0.0, -0.9999, 0.01002, 0.0, -0.9999, 0.01002, 0.0, -0.9999, 0.01002, 0.0, -0.9999, 0.01002, 0.0, -0.9999, 0.01002, 0.0, 4.368e-08, 0.009994, 1.0, 4.358e-08, 0.009994, 1.0, 4.357e-08, 0.009994, 1.0, 4.37e-08, 0.009994, 0.9999, 4.358e-08, 0.009994, 1.0, 4.368e-08, 0.009994, 1.0, 0.0, 1.0, 0.0, 0.0, 1.0, 0.0, 0.0, 1.0, 0.0, 0.0, 1.0, 0.0, 0.0, 1.0, 0.0, 0.0, 1.0, 0.0, 0.0, 0.01002, -0.9999, 0.0, 0.01002, -0.9999, 0.0, 0.01002, -0.9999, 0.0, 0.01002, -0.9999, 0.0, 0.01002, -0.9999, 0.0, 0.01002, -0.9999, -1.0, 0.009994, 0.0, -1.0, 0.009994, 0.0, -1.0, 0.009994, 0.0, -1.0, 0.009994, 0.0, -1.0, 0.009994, 0.0, -1.0, 0.009994, 0.0, 0.0, -1.0, 0.0, 0.0, -1.0, 1.414e-11, 0.0, -1.0, 0.0, 0.0, -1.0, 8.759e-12, 0.0, -1.0, 1.414e-11, 0.0, -1.0, 0.0, 0.0, -1.0, 0.0, 0.0, -1.0, 0.0, 0.0, -1.0, 0.0, 0.0, -1.0, 0.0, 0.0, -1.0, 0.0, 0.0, -1.0, 0.0, 0.0, -1.0, -9.869e-12, 0.0, -1.0, 0.0, 0.0, -1.0, -8.075e-12, 0.0, -1.0, 0.0, 0.0, -1.0, 0.0, 0.0, -1.0, -9.869e-12, 0.0, -1.0, 8.759e-12, 0.0, -1.0, -8.075e-12, 0.0, -1.0, 1.414e-11, 0.0, -1.0, -9.869e-12, 0.0, -1.0, -8.075e-12, 0.0, -1.0, 8.759e-12, 0.5736, -0.01931, -0.8189, -0.2021, -0.2029, -0.9581, -0.2023, -0.2029, -0.9581, 0.5738, -0.01926, -0.8188, -0.2021, -0.2029, -0.9581, 0.5736, -0.01931, -0.8189, 0.5736, -0.01931, -0.8189, 0.9674, 0.1678, -0.1897, 0.5738, -0.01926, -0.8188, 0.9674, 0.1678, -0.1899, 0.9674, 0.1678, -0.1897, 0.5736, -0.01931, -0.8189, 0.7944, 0.2567, 0.5504, 0.9674, 0.1678, -0.1897, 0.9674, 0.1678, -0.1899, 0.7944, 0.2566, 0.5506, 0.9674, 0.1678, -0.1897, 0.7944, 0.2567, 0.5504, 0.7944, 0.2567, 0.5504, 0.1561, 0.1952, 0.9683, 0.7944, 0.2566, 0.5506, 0.1561, 0.1952, 0.9683, 0.156, 0.1951, 0.9683, 0.7944, 0.2566, 0.5506, -0.611, 0.00703, 0.7916, 0.156, 0.1951, 0.9683, 0.1561, 0.1952, 0.9683, -0.6111, 0.007004, 0.7915, 0.156, 0.1951, 0.9683, -0.611, 0.00703, 0.7916, -0.2023, -0.2029, -0.9581, -0.2021, -0.2029, -0.9581, -0.8209, -0.2554, -0.5107, -0.2023, -0.2029, -0.9581, -0.8209, -0.2554, -0.5107, -0.821, -0.2554, -0.5106, -0.8209, -0.2554, -0.5107, -0.9737, -0.177, 0.1433, -0.821, -0.2554, -0.5106, -0.9738, -0.1769, 0.1431, -0.9737, -0.177, 0.1433, -0.8209, -0.2554, -0.5107, -0.9737, -0.177, 0.1433, -0.9738, -0.1769, 0.1431, -0.611, 0.00703, 0.7916, -0.9738, -0.1769, 0.1431, -0.6111, 0.007004, 0.7915, -0.611, 0.00703, 0.7916, 0.5595, -0.5058, 0.6566, 0.6595, -0.609, 0.4407, 0.1995, -0.9663, 0.1626, 0.1995, -0.9663, 0.1626, 0.1995, -0.9663, 0.1626, 0.1995, -0.9663, 0.1626, 0.1995, -0.9663, 0.1626, 0.1995, -0.9663, 0.1626, 0.1995, -0.9663, 0.1626, 0.1995, -0.9663, 0.1626, 0.7528, -0.657, 0.04122, 0.7629, -0.6102, -0.2137, 0.6024, -0.6071, -0.5183, 0.3008, -0.7654, -0.569, 0.004548, -0.7605, -0.6493, -0.2227, -0.8562, -0.4663, -0.491, -0.8083, -0.325, -0.5332, -0.8457, -0.0231, -0.6253, -0.7393, 0.2498, -0.4487, -0.7401, 0.5009, -0.3197, -0.594, 0.7382, -0.01878, -0.6012, 0.7989, 0.2824, -0.4428, 0.851, 0.7528, -0.657, 0.04122, 0.1995, -0.9663, 0.1626, 0.1995, -0.9663, 0.1626, 0.6595, -0.609, 0.4407, 0.8153, -0.5209, 0.253, 0.5332, 0.8457, 0.02315, 0.3437, 0.921, 0.1833, -0.1995, 0.9663, -0.1626, -0.1995, 0.9663, -0.1626, 0.437, 0.8731, -0.2162, -0.1995, 0.9663, -0.1626, -0.1995, 0.9663, -0.1626, -0.1995, 0.9663, -0.1626, -0.1995, 0.9663, -0.1626, -0.1995, 0.9663, -0.1626, -0.1995, 0.9663, -0.1626, -0.1995, 0.9663, -0.1626, -0.1995, 0.9663, -0.1626, 0.3437, 0.921, 0.1833, 0.2774, 0.8608, 0.4267, 0.03408, 0.7604, 0.6486, -0.3009, 0.7654, 0.569, -0.5711, 0.624, 0.5333, -0.7308, 0.6264, 0.2711, -0.8768, 0.4788, 0.04492, -0.8153, 0.5209, -0.253, -0.7425, 0.4098, -0.5299, -0.5048, 0.5104, -0.6962, -0.2469, 0.4576, -0.8542, 0.0188, 0.6012, -0.7989, 0.354, 0.5961, -0.7207, 0.4808, 0.7564, -0.4436, 0.437, 0.8731, -0.2162, -0.2345, 0.9442, -0.2311, -0.004176, 1.0, -0.003508, 0.08312, 0.9451, -0.316, -0.3153, 0.9449, 0.08788, -0.004176, 1.0, -0.003508, -0.2345, 0.9442, -0.2311, 0.08312, 0.9451, -0.316, -0.004176, 1.0, -0.003508, 0.311, 0.9466, -0.08496, -0.08041, 0.9464, 0.3128, -0.004176, 1.0, -0.003508, -0.3153, 0.9449, 0.08788, 0.311, 0.9466, -0.08496, -0.004176, 1.0, -0.003508, 0.2284, 0.9472, 0.225, 0.2284, 0.9472, 0.225, -0.004176, 1.0, -0.003508, -0.08041, 0.9464, 0.3128, -0.08414, 0.945, -0.3159, -0.005429, 1.0, -0.001228, 0.2284, 0.9466, -0.2277, -0.3182, 0.9442, -0.08486, -0.005429, 1.0, -0.001228, -0.08414, 0.945, -0.3159, 0.2284, 0.9466, -0.2277, -0.005429, 1.0, -0.001228, 0.3097, 0.9472, 0.0825, -0.2304, 0.9449, 0.2323, -0.005429, 1.0, -0.001228, -0.3182, 0.9442, -0.08486, 0.3097, 0.9472, 0.0825, -0.005429, 1.0, -0.001228, 0.08484, 0.9465, 0.3115, 0.08484, 0.9465, 0.3115, -0.005429, 1.0, -0.001228, -0.2304, 0.9449, 0.2323, 0.09037, 0.9465, 0.3099, -0.005448, 1.0, -0.001145, -0.2263, 0.9449, 0.2364, 0.3111, 0.9472, 0.07697, -0.005448, 1.0, -0.001145, 0.09037, 0.9465, 0.3099, -0.2263, 0.9449, 0.2364, -0.005448, 1.0, -0.001145, -0.3197, 0.9442, -0.07917, 0.2243, 0.9466, -0.2318, -0.005448, 1.0, -0.001145, 0.3111, 0.9472, 0.07697, -0.3197, 0.9442, -0.07917, -0.005448, 1.0, -0.001145, -0.08976, 0.945, -0.3144, -0.08976, 0.945, -0.3144, -0.005448, 1.0, -0.001145, 0.2243, 0.9466, -0.2318, 0.2316, 0.9442, 0.234, 0.00413, 1.0, 0.003557, -0.08696, 0.9451, 0.315, 0.3164, 0.9449, -0.08404, 0.00413, 1.0, 0.003557, 0.2316, 0.9442, 0.234, -0.08696, 0.9451, 0.315, 0.00413, 1.0, 0.003557, -0.312, 0.9466, 0.08117, 0.08421, 0.9464, -0.3118, 0.00413, 1.0, 0.003557, 0.3164, 0.9449, -0.08404, -0.312, 0.9466, 0.08117, 0.00413, 1.0, 0.003557, -0.2257, 0.9472, -0.2277, -0.2257, 0.9472, -0.2277, 0.00413, 1.0, 0.003557, 0.08421, 0.9464, -0.3118, 0.03408, 0.7604, 0.6486, 0.2824, -0.4428, 0.851, -0.01878, -0.6012, 0.7989, -0.3009, 0.7654, 0.569, -0.3197, -0.594, 0.7382, -0.5711, 0.624, 0.5333, -0.3009, 0.7654, 0.569, -0.01878, -0.6012, 0.7989, -0.5711, 0.624, 0.5333, -0.3197, -0.594, 0.7382, -0.4487, -0.7401, 0.5009, -0.7308, 0.6264, 0.2711, -0.4487, -0.7401, 0.5009, -0.6253, -0.7393, 0.2498, -0.8768, 0.4788, 0.04492, -0.7308, 0.6264, 0.2711, -0.8768, 0.4788, 0.04492, -0.6253, -0.7393, 0.2498, -0.5332, -0.8457, -0.0231, -0.8153, 0.5209, -0.253, -0.491, -0.8083, -0.325, -0.7425, 0.4098, -0.5299, -0.8153, 0.5209, -0.253, -0.5332, -0.8457, -0.0231, -0.7425, 0.4098, -0.5299, -0.491, -0.8083, -0.325, -0.2227, -0.8562, -0.4663, -0.5048, 0.5104, -0.6962, 0.004548, -0.7605, -0.6493, -0.2469, 0.4576, -0.8542, -0.5048, 0.5104, -0.6962, -0.2227, -0.8562, -0.4663, 0.004548, -0.7605, -0.6493, 0.3008, -0.7654, -0.569, 0.0188, 0.6012, -0.7989, -0.2469, 0.4576, -0.8542, 0.0188, 0.6012, -0.7989, 0.3008, -0.7654, -0.569, 0.6024, -0.6071, -0.5183, 0.354, 0.5961, -0.7207, 0.2774, 0.8608, 0.4267, 0.5595, -0.5058, 0.6566, 0.2824, -0.4428, 0.851, 0.03408, 0.7604, 0.6486, 0.6595, -0.609, 0.4407, 0.5595, -0.5058, 0.6566, 0.2774, 0.8608, 0.4267, 0.3437, 0.921, 0.1833, 0.8153, -0.5209, 0.253, 0.6595, -0.609, 0.4407, 0.3437, 0.921, 0.1833, 0.5332, 0.8457, 0.02315, 0.7528, -0.657, 0.04122, 0.8153, -0.5209, 0.253, 0.5332, 0.8457, 0.02315, 0.437, 0.8731, -0.2162, 0.7629, -0.6102, -0.2137, 0.7528, -0.657, 0.04122, 0.437, 0.8731, -0.2162, 0.4808, 0.7564, -0.4436, 0.6024, -0.6071, -0.5183, 0.7629, -0.6102, -0.2137, 0.4808, 0.7564, -0.4436, 0.354, 0.5961, -0.7207])] * 3)])
me_pipe_001 = bpy.data.meshes.new('Pipe.001')
me_pipe_001.from_pydata([(0.2151, -0.138, -0.5), (0.2151, -0.138, 0.5), (0.0329, -0.2778, -0.5), (0.0329, -0.2778, 0.5), (-0.1948, -0.2478, -0.5), (-0.1948, -0.2478, 0.5), (-0.3345, -0.06565, -0.5), (-0.3345, -0.06565, 0.5), (0.1631, -0.108, 0.5), (0.03963, -0.2027, 0.5), (0.01737, -0.2198, 0.5), (0.01737, -0.2198, 0.5), (0.01737, -0.2198, -0.5), (0.01737, -0.2198, -0.5), (-0.2766, -0.05013, -0.5), (-0.2766, -0.05013, -0.5), (0.1631, -0.108, -0.5), (0.1631, -0.108, -0.5), (0.1408, -0.1251, -0.5), (0.01737, -0.2198, -0.5), (-0.1818, -0.1736, -0.5), (-0.1648, -0.1959, -0.5), (-0.1648, -0.1959, -0.5), (-0.1648, -0.1959, -0.5), (-0.1369, -0.1995, -0.5), (-0.1648, -0.1959, 0.5), (-0.1648, -0.1959, 0.5), (0.01737, -0.2198, 0.5), (-0.01046, -0.2162, 0.5), (0.1631, -0.108, 0.5), (-0.2766, -0.05013, 0.5), (-0.2766, -0.05013, 0.5), (-0.2595, -0.07239, 0.5), (-0.1648, -0.1959, 0.5)], [(14, 15), (30, 31)], [(3, 0, 1), (4, 2, 3), (4, 7, 6), (11, 3, 8, 9, 10), (2, 4, 12, 13), (17, 2, 13, 19, 18), (21, 6, 15, 20), (12, 4, 22, 23, 24), (22, 4, 6, 21), (0, 2, 17, 16), (25, 5, 27, 28, 26), (27, 5, 3, 11), (8, 3, 1, 29), (31, 7, 33, 32), (7, 5, 25, 33), (3, 2, 0), (5, 4, 3), (5, 7, 4), (9, 8, 29, 16, 17, 18), (13, 12, 24, 28, 27, 11, 10, 19), (32, 20, 15, 31), (10, 9, 18, 19), (24, 23, 26, 28), (22, 21, 20, 32, 33, 25, 26, 23), (1, 0, 17, 29), (15, 6, 7, 31)])
me_pipe_001.polygons.foreach_set('use_smooth', [True] * 26)
_k = set([(0, 1), (0, 2), (1, 3), (2, 3), (2, 4), (3, 5), (4, 5), (4, 6), (5, 7), (6, 7), (10, 19), (15, 31), (16, 29), (23, 26)])
me_pipe_001.attributes.new('sharp_edge', 'BOOLEAN', 'EDGE').data.foreach_set('value', [ (min(e.vertices), max(e.vertices)) in _k for e in me_pipe_001.edges])
_uv = me_pipe_001.uv_layers.new(name='UVMap')
_uv.uv.foreach_set('vector', [0.25, 1.0, 0.3119, 0.5, 0.3119, 1.0, 0.1881, 0.5, 0.25, 0.5, 0.25, 1.0, 0.1881, 0.5, 0.1261, 1.0, 0.1261, 0.5, 0.8747, 0.545, 0.8747, 0.5154, 0.9309, 0.5682, 0.8833, 0.5485, 0.8747, 0.545, 0.875, 0.5183, 0.7996, 0.5496, 0.875, 0.5458, 0.875, 0.5458, 0.931, 0.569, 0.875, 0.5183, 0.875, 0.5458, 0.875, 0.5458, 0.9225, 0.5654, 0.819, 0.569, 0.7683, 0.625, 0.7958, 0.625, 0.8154, 0.5775, 0.875, 0.5458, 0.7996, 0.5496, 0.819, 0.569, 0.819, 0.569, 0.8275, 0.5654, 0.819, 0.569, 0.7996, 0.5496, 0.7683, 0.625, 0.819, 0.569, 0.9504, 0.5496, 0.875, 0.5183, 0.931, 0.569, 0.931, 0.569, 0.8186, 0.5682, 0.7977, 0.5473, 0.8747, 0.545, 0.8662, 0.5485, 0.8186, 0.5682, 0.8747, 0.545, 0.7977, 0.5473, 0.8747, 0.5154, 0.8747, 0.545, 0.9309, 0.5682, 0.8747, 0.5154, 0.9518, 0.5473, 0.9309, 0.5682, 0.7953, 0.6244, 0.7657, 0.6244, 0.8186, 0.5682, 0.7989, 0.6158, 0.7657, 0.6244, 0.7977, 0.5473, 0.8186, 0.5682, 0.8186, 0.5682, 0.25, 1.0, 0.25, 0.5, 0.3119, 0.5, 0.1881, 1.0, 0.1881, 0.5, 0.25, 1.0, 0.1881, 1.0, 0.1261, 1.0, 0.1881, 0.5, 0.2595, 0.9236, 0.3119, 0.9236, 0.3119, 0.9236, 0.3119, 0.5764, 0.3119, 0.5764, 0.3025, 0.5764, 0.25, 0.5764, 0.25, 0.5764, 0.1975, 0.5764, 0.2405, 0.9236, 0.25, 0.9236, 0.25, 0.9236, 0.25, 0.9236, 0.25, 0.5764, 0.1356, 0.9236, 0.1786, 0.5764, 0.1261, 0.5764, 0.1261, 0.9236, 0.25, 0.9236, 0.2595, 0.9236, 0.3025, 0.5764, 0.25, 0.5764, 0.1975, 0.5764, 0.1881, 0.5764, 0.1881, 0.9236, 0.2405, 0.9236, 0.1881, 0.5764, 0.1881, 0.5764, 0.1786, 0.5764, 0.1356, 0.9236, 0.1881, 0.9236, 0.1881, 0.9236, 0.1881, 0.9236, 0.1881, 0.5764, 0.4303, 0.4983, 0.4302, 0.001487, 0.3835, 0.001578, 0.3836, 0.4984, 0.4928, 0.001512, 0.4459, 0.001489, 0.4457, 0.4982, 0.4927, 0.4985])
me_pipe_001.materials.append(mat_basemetal_folktails)
me_pipe_001.update()
me_pipe_001.normals_split_custom_set([tuple(v) for v in zip(*[iter([0.6088, -0.7934, 0.0, 0.6088, -0.7934, 0.0, 0.6088, -0.7934, 0.0, -0.1305, -0.9914, -5.249e-08, -0.1305, -0.9914, -6.129e-08, -0.1305, -0.9914, -8.805e-09, -0.7934, -0.6088, 0.0, -0.7934, -0.6088, 0.0, -0.7934, -0.6088, 0.0, 0.08947, 0.6796, 0.7281, 2.296e-07, 0.0, 1.0, -0.4305, 0.561, 0.7071, -0.4305, 0.561, 0.7071, -0.1965, 0.7335, 0.6507, 0.0, 0.0, -1.0, 0.0, 0.0, -1.0, 0.0923, 0.7011, -0.7071, 0.08661, 0.6579, -0.7481, -0.4303, 0.5608, -0.7074, 0.0, 0.0, -1.0, 0.08661, 0.6579, -0.7481, -0.1965, 0.7335, -0.6507, -0.4305, 0.561, -0.7071, 0.548, 0.4205, -0.7232, -0.2071, 0.7727, -0.6, 0.1743, 0.6083, -0.7743, 0.561, 0.4305, -0.7071, 0.0923, 0.7011, -0.7071, 0.0, 0.0, -1.0, 0.561, 0.4305, -0.7071, 0.4313, 0.7471, -0.5058, 0.0923, 0.7011, -0.7071, 0.561, 0.4305, -0.7071, 0.0, 0.0, -1.0, -0.2071, 0.7727, -0.6, 0.548, 0.4205, -0.7232, 0.0, 0.0, -1.0, 0.0, 0.0, -1.0, -0.4303, 0.5608, -0.7074, -0.5154, 0.2984, -0.8033, 0.561, 0.4305, 0.7071, 1.463e-07, 0.0, 1.0, 0.09123, 0.693, 0.7151, 0.0923, 0.7011, 0.7071, 0.4313, 0.7471, 0.5058, 0.09123, 0.693, 0.7151, 1.463e-07, 0.0, 1.0, 2.296e-07, 0.0, 1.0, 0.08947, 0.6796, 0.7281, -0.4305, 0.561, 0.7071, 2.296e-07, 0.0, 1.0, 0.4, 0.6928, 0.6, -0.01377, 0.6212, 0.7835, 0.1743, 0.6083, 0.7743, -0.2071, 0.7727, 0.6, 0.548, 0.4205, 0.7232, 0.561, 0.4305, 0.7071, -0.2071, 0.7727, 0.6, 1.463e-07, 0.0, 1.0, 0.561, 0.4305, 0.7071, 0.548, 0.4205, 0.7232, 0.6088, -0.7934, 0.0, 0.6088, -0.7934, 0.0, 0.6088, -0.7934, 0.0, -0.1305, -0.9914, 0.0, -0.1305, -0.9914, -5.249e-08, -0.1305, -0.9914, -8.805e-09, -0.7934, -0.6088, 0.0, -0.7934, -0.6088, 0.0, -0.7934, -0.6088, 0.0, -0.4305, 0.561, 0.7071, -0.4305, 0.561, 0.7071, -0.01377, 0.6212, 0.7835, -0.5154, 0.2984, -0.8033, -0.4303, 0.5608, -0.7074, -0.4305, 0.561, -0.7071, 0.08661, 0.6579, -0.7481, 0.0923, 0.7011, -0.7071, 0.0923, 0.7011, -0.7071, 0.0923, 0.7011, 0.7071, 0.09123, 0.693, 0.7151, 0.08947, 0.6796, 0.7281, -0.1965, 0.7335, 0.6507, -0.1965, 0.7335, -0.6507, 0.561, 0.4305, 0.7071, 0.561, 0.4305, -0.7071, 0.1743, 0.6083, -0.7743, 0.1743, 0.6083, 0.7743, -0.1965, 0.7335, 0.6507, -0.4305, 0.561, 0.7071, -0.4305, 0.561, -0.7071, -0.1965, 0.7335, -0.6507, 0.0923, 0.7011, -0.7071, 0.4313, 0.7471, -0.5058, 0.4313, 0.7471, 0.5058, 0.0923, 0.7011, 0.7071, 0.561, 0.4305, -0.7071, 0.548, 0.4205, -0.7232, 0.561, 0.4305, -0.7071, 0.561, 0.4305, 0.7071, 0.548, 0.4205, 0.7232, 0.561, 0.4305, 0.7071, 0.4313, 0.7471, 0.5058, 0.4313, 0.7471, -0.5058, 0.4, 0.6928, 0.6, 0.5, 0.866, -1.169e-07, 0.5, 0.866, -1.169e-07, -0.01377, 0.6212, 0.7835, 0.1743, 0.6083, -0.7743, -0.2071, 0.7727, -0.6, -0.2071, 0.7727, 0.6, 0.1743, 0.6083, 0.7743])] * 3)])

# ---- objects
ob_base = bpy.data.objects.new('Base', me_scene_001)
ob_pipe = bpy.data.objects.new('Pipe', me_pipe_001)

# ---- transforms, parenting, visibility, modifiers, constraints
ob_base.location = (0.0, 0.0, 0.0)
ob_base.rotation_euler = (1.571, -0.0, 0.0)
ob_base.scale = (0.01, 0.01, 0.01)
ob_base.color = (0.8, 0.8, 0.8, 1.0)
ob_pipe.location = (-0.5087, -0.5027, 0.4047)
ob_pipe.rotation_euler = (1.571, -0.9163, -0.5236)
ob_pipe.scale = (1.0, 1.0, 1.0)
ob_pipe.color = (0.8, 0.8, 0.8, 1.0)

# ---- collection membership
col_pipeincomplete_folktails.objects.link(ob_base)
col_pipeincomplete_folktails.objects.link(ob_pipe)

# ---- scene / render settings (as saved in the file)
scene.frame_start = 1; scene.frame_end = 250; scene.frame_set(0)
scene.render.engine = 'BLENDER_EEVEE_NEXT'
scene.render.fps = 25
scene.cycles.sampling_pattern = 'TABULATED_SOBOL'
scene.view_settings.view_transform = 'Filmic'
bpy.context.view_layer.update()

# ---- added for rendering (the .blend has no active camera and no usable light): camera, sun
cam_auto = bpy.data.cameras.new('AutoCamera')
cam_auto.lens = 50.0
cam_auto.sensor_width = 36.0
cam_auto.clip_end = 1000.0
ob_auto_camera = bpy.data.objects.new('AutoCamera', cam_auto)
scene.collection.objects.link(ob_auto_camera)
ob_auto_camera.location = (1.0391, -2.36916, 1.47056)
ob_auto_camera.rotation_euler = (1.09748, -7.21219e-08, 0.694738)
scene.camera = ob_auto_camera
light_auto_sun = bpy.data.lights.new('AutoSun', 'SUN')
light_auto_sun.energy = 3.0
light_auto_sun.angle = 0.0523599
ob_auto_sun = bpy.data.objects.new('AutoSun', light_auto_sun)
scene.collection.objects.link(ob_auto_sun)
ob_auto_sun.rotation_euler = (0.872665, 0.174533, 0.523599)
bpy.context.view_layer.update()
